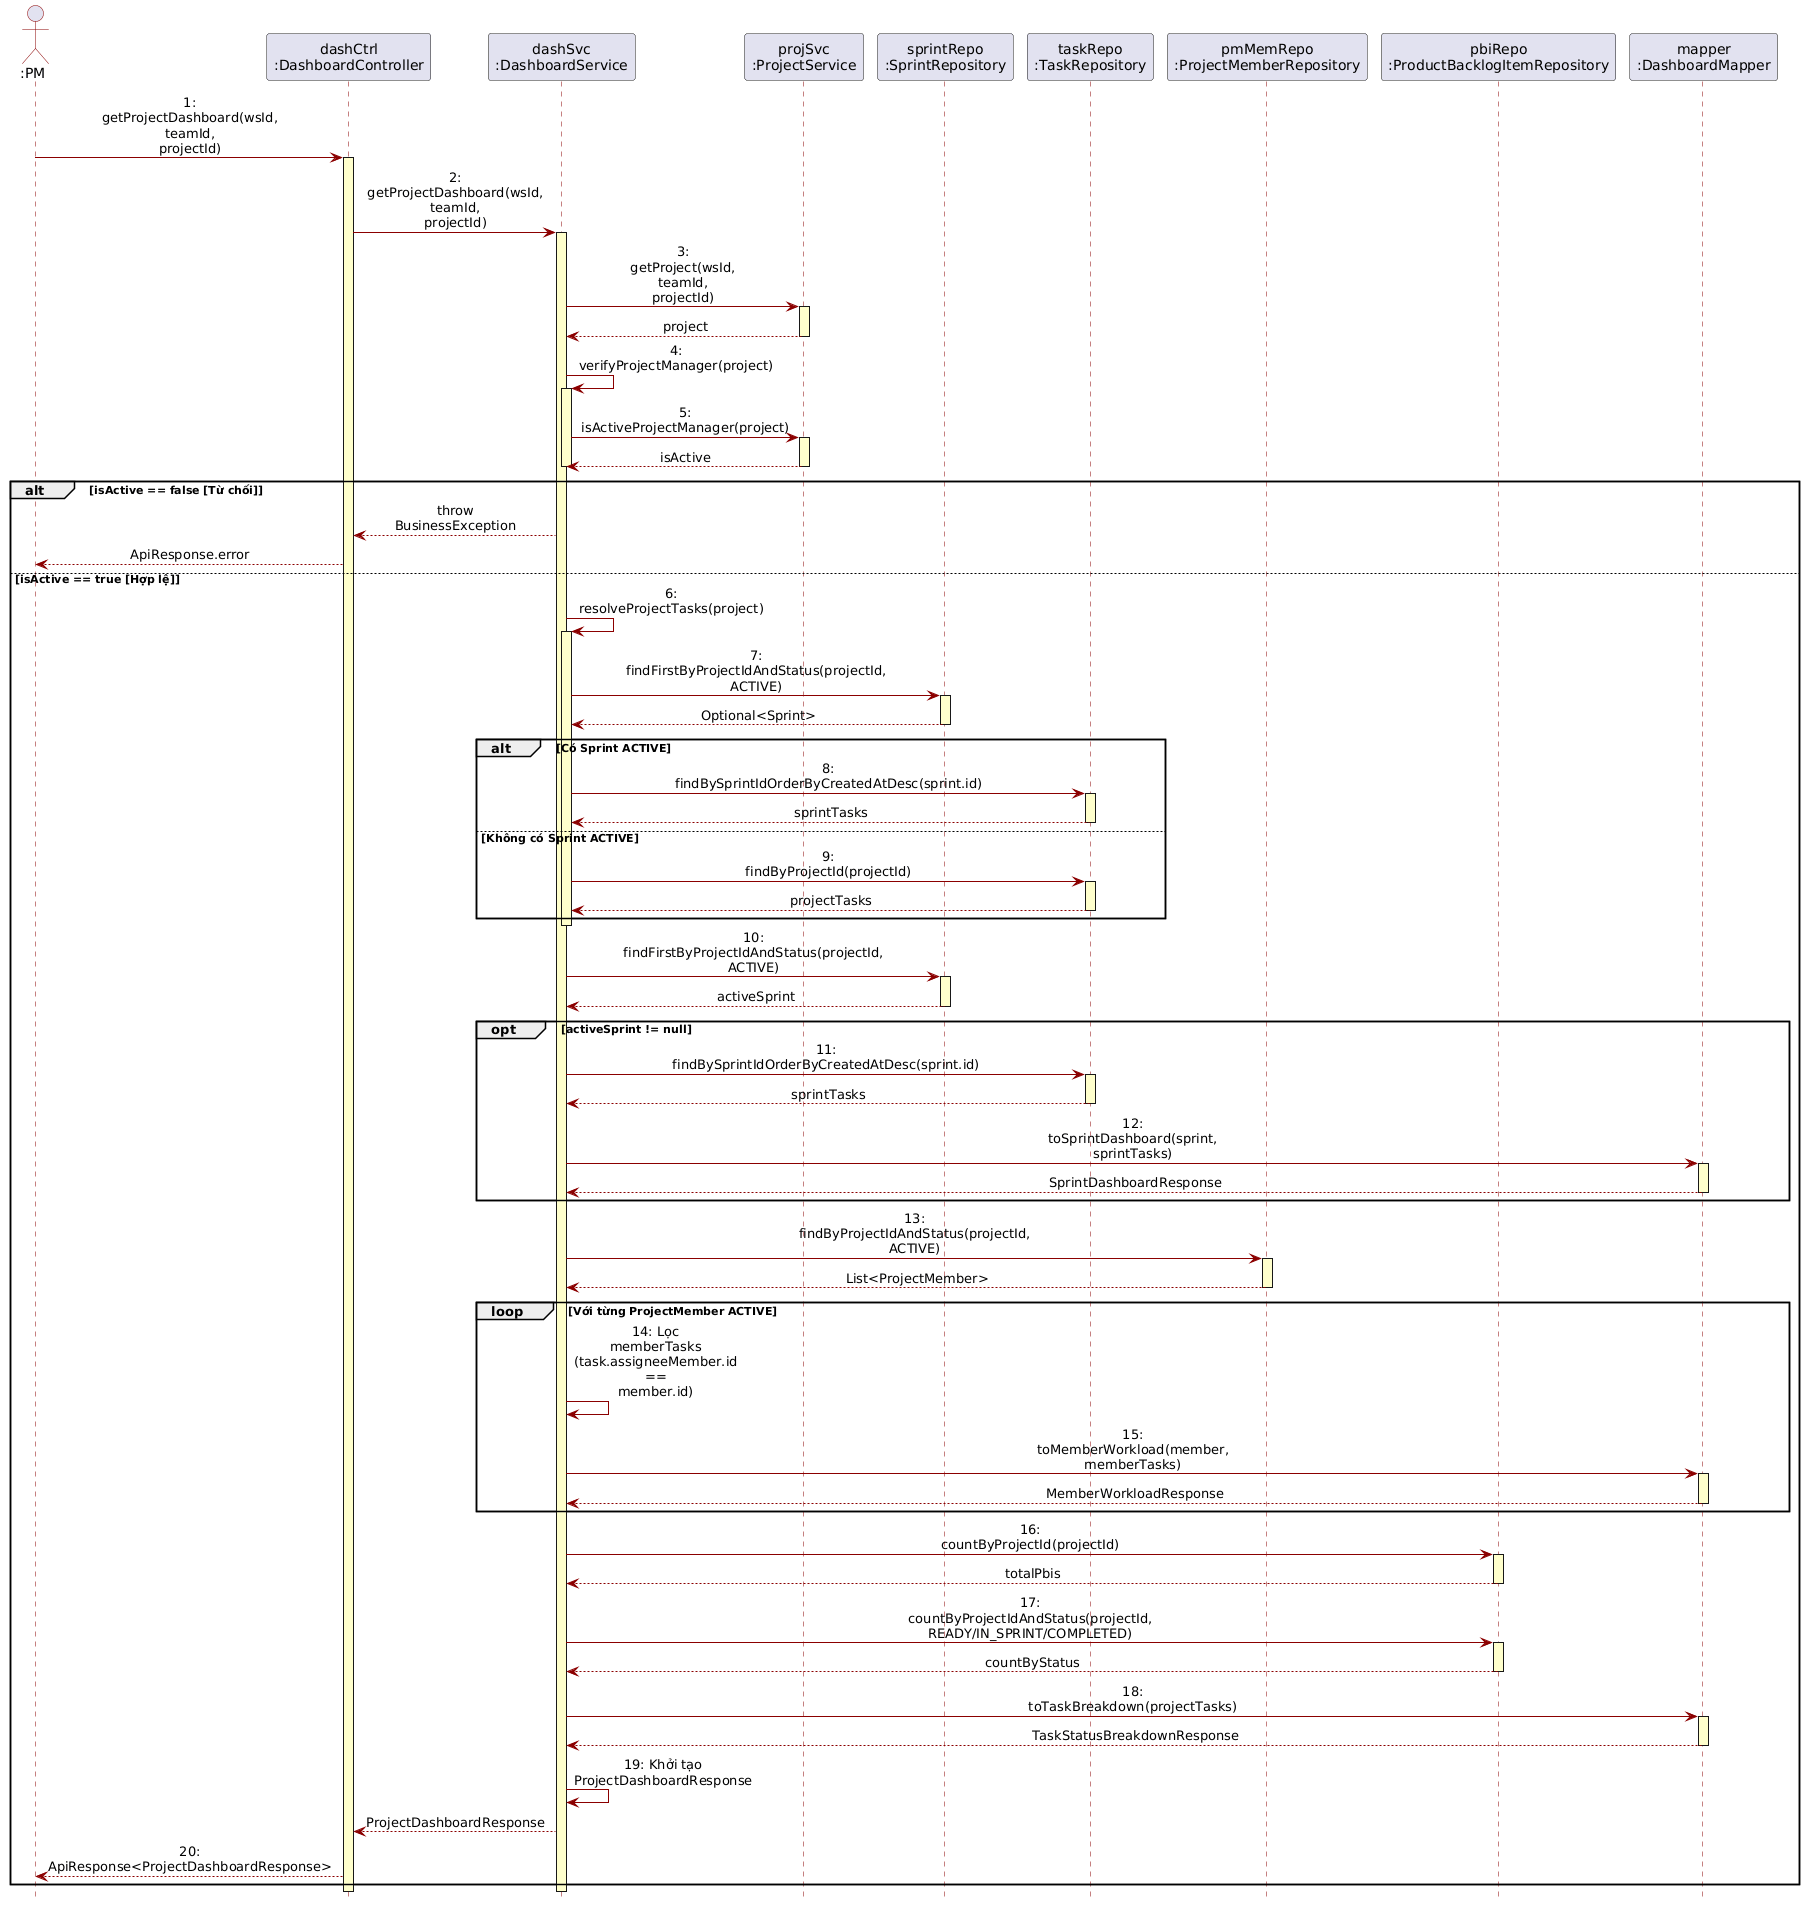

The diagram above was rendered by PlantUML. Its source (embedded in the PNG):
@startuml
hide footbox
skinparam ParticipantPadding 2
skinparam BoxPadding 5
skinparam maxMessageSize 100
skinparam sequence.MessageAlign center
skinparam sequence {
    ArrowColor #8B0000
    ActorBorderColor #8B0000
    LifeLineBorderColor #8B0000
    LifeLineBackgroundColor #FFFFCC
}

actor ":PM" as Actor
participant "dashCtrl\n:DashboardController" as Ctrl
participant "dashSvc\n:DashboardService" as Svc
participant "projSvc\n:ProjectService" as ProjSvc
participant "sprintRepo\n:SprintRepository" as SprintRepo
participant "taskRepo\n:TaskRepository" as TaskRepo
participant "pmMemRepo\n:ProjectMemberRepository" as PMMemRepo
participant "pbiRepo\n:ProductBacklogItemRepository" as PbiRepo
participant "mapper\n:DashboardMapper" as Mapper

Actor -> Ctrl : 1: getProjectDashboard(wsId, teamId, projectId)
activate Ctrl

Ctrl -> Svc : 2: getProjectDashboard(wsId, teamId, projectId)
activate Svc

Svc -> ProjSvc : 3: getProject(wsId, teamId, projectId)
activate ProjSvc
ProjSvc --> Svc : project
deactivate ProjSvc

Svc -> Svc : 4: verifyProjectManager(project)
activate Svc
Svc -> ProjSvc : 5: isActiveProjectManager(project)
activate ProjSvc
ProjSvc --> Svc : isActive
deactivate ProjSvc
deactivate Svc

alt isActive == false [Từ chối]
    Svc --> Ctrl : throw BusinessException
    Ctrl --> Actor : ApiResponse.error
else isActive == true [Hợp lệ]
    Svc -> Svc : 6: resolveProjectTasks(project)
    activate Svc
    Svc -> SprintRepo : 7: findFirstByProjectIdAndStatus(projectId, ACTIVE)
    activate SprintRepo
    SprintRepo --> Svc : Optional<Sprint>
    deactivate SprintRepo
    
    alt Có Sprint ACTIVE
        Svc -> TaskRepo : 8: findBySprintIdOrderByCreatedAtDesc(sprint.id)
        activate TaskRepo
        TaskRepo --> Svc : sprintTasks
        deactivate TaskRepo
    else Không có Sprint ACTIVE
        Svc -> TaskRepo : 9: findByProjectId(projectId)
        activate TaskRepo
        TaskRepo --> Svc : projectTasks
        deactivate TaskRepo
    end
    deactivate Svc
    
    Svc -> SprintRepo : 10: findFirstByProjectIdAndStatus(projectId, ACTIVE)
    activate SprintRepo
    SprintRepo --> Svc : activeSprint
    deactivate SprintRepo
    
    opt activeSprint != null
        Svc -> TaskRepo : 11: findBySprintIdOrderByCreatedAtDesc(sprint.id)
        activate TaskRepo
        TaskRepo --> Svc : sprintTasks
        deactivate TaskRepo
        Svc -> Mapper : 12: toSprintDashboard(sprint, sprintTasks)
        activate Mapper
        Mapper --> Svc : SprintDashboardResponse
        deactivate Mapper
    end
    
    Svc -> PMMemRepo : 13: findByProjectIdAndStatus(projectId, ACTIVE)
    activate PMMemRepo
    PMMemRepo --> Svc : List<ProjectMember>
    deactivate PMMemRepo
    
    loop Với từng ProjectMember ACTIVE
        Svc -> Svc : 14: Lọc memberTasks (task.assigneeMember.id == member.id)
        Svc -> Mapper : 15: toMemberWorkload(member, memberTasks)
        activate Mapper
        Mapper --> Svc : MemberWorkloadResponse
        deactivate Mapper
    end
    
    Svc -> PbiRepo : 16: countByProjectId(projectId)
    activate PbiRepo
    PbiRepo --> Svc : totalPbis
    deactivate PbiRepo
    
    Svc -> PbiRepo : 17: countByProjectIdAndStatus(projectId, READY/IN_SPRINT/COMPLETED)
    activate PbiRepo
    PbiRepo --> Svc : countByStatus
    deactivate PbiRepo
    
    Svc -> Mapper : 18: toTaskBreakdown(projectTasks)
    activate Mapper
    Mapper --> Svc : TaskStatusBreakdownResponse
    deactivate Mapper
    
    Svc -> Svc : 19: Khởi tạo ProjectDashboardResponse
    Svc --> Ctrl : ProjectDashboardResponse
    Ctrl --> Actor : 20: ApiResponse<ProjectDashboardResponse>
end

deactivate Svc
deactivate Ctrl
@enduml